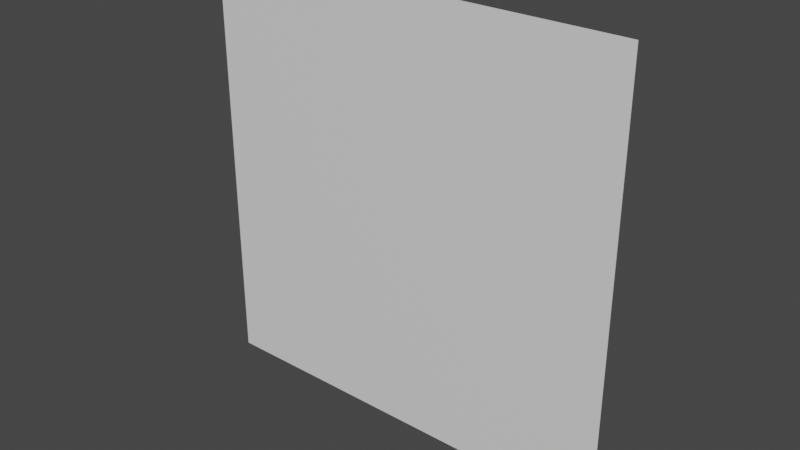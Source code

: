 # Source: rect1x2.blend  (saved by Blender 2.90.8; exported with 4.5.12 LTS)
import bpy
from mathutils import Matrix  # noqa: F401  (used for matrix-valued properties, if any)

bpy.ops.wm.read_factory_settings(use_empty=True)
scene = bpy.context.scene
scene.name = 'Scene'

# ---- collections
col_collection = bpy.data.collections.new('Collection'); scene.collection.children.link(col_collection)

# ---- materials (node trees are filled in below, after node groups)
mat_material = bpy.data.materials.new('Material')
mat_material.alpha_threshold = 0.0
mat_material.use_transparent_shadow = False
mat_material.line_color = (0.0, 0.0, 0.0, 1.0)

# ---- material node trees
mat_material.use_nodes = True; mat_material.node_tree.nodes.clear()
_N = mat_material.node_tree.nodes; _L = mat_material.node_tree.links
n0 = _N.new('ShaderNodeOutputMaterial'); n0.name = 'Material Output'; n0.location = (300, 300)
n1 = _N.new('ShaderNodeBsdfPrincipled'); n1.name = 'Principled BSDF'; n1.location = (10, 300)
n1.distribution = 'GGX'
n1.subsurface_method = 'BURLEY'
n1.inputs[2].default_value = 0.4
n1.inputs[3].default_value = 1.45
n1.inputs[27].default_value = (0.0, 0.0, 0.0, 1.0)
n1.inputs[28].default_value = 1.0
_L.new(n1.outputs[0], n0.inputs[0])
n0.is_active_output = True

# ---- world
world_world = bpy.data.worlds.new('World'); scene.world = world_world
world_world.use_nodes = True; world_world.node_tree.nodes.clear()
_N = world_world.node_tree.nodes; _L = world_world.node_tree.links
n0 = _N.new('ShaderNodeOutputWorld'); n0.name = 'World Output'; n0.location = (300, 300)
n1 = _N.new('ShaderNodeBackground'); n1.name = 'Background'; n1.location = (10, 300)
n1.inputs[0].default_value = (0.05088, 0.05088, 0.05088, 1.0)
_L.new(n1.outputs[0], n0.inputs[0])
n0.is_active_output = True
world_world.color = (0.05088, 0.05088, 0.05088)
world_world.use_sun_shadow = False
world_world.sun_shadow_jitter_overblur = 0.0

# ---- meshes
me_rectangle = bpy.data.meshes.new('rectangle')
me_rectangle.from_pydata([(0.9984, -1.002, 0.003793), (1.002, 0.9984, -0.003787), (-1.002, -0.9984, 0.003787), (-0.9984, 1.002, -0.003793)], [], [(2, 0, 1, 3)])
_uv = me_rectangle.uv_layers.new(name='UVMap')
_uv.uv.foreach_set('vector', [-0.001953, 5.96e-08, 0.9941, -0.001953, 0.9941, 0.998, 0.003906, 0.9971])
me_rectangle.materials.append(mat_material)
me_rectangle.use_remesh_preserve_volume = False
me_rectangle.use_remesh_preserve_attributes = False
me_rectangle.use_mirror_vertex_groups = False
me_rectangle.update()

# ---- objects
ob_rectangle = bpy.data.objects.new('rectangle', me_rectangle)

# ---- transforms, parenting, visibility, modifiers, constraints
ob_rectangle.location = (-0.00382, 0.0002698, 0.002117)
ob_rectangle.rotation_euler = (1.571, -3.142, -0.0)
ob_rectangle.lock_rotations_4d = False
ob_rectangle.empty_display_type = 'ARROWS'
ob_rectangle.lineart.crease_threshold = 0.0

# ---- collection membership
col_collection.objects.link(ob_rectangle)

# ---- scene / render settings (as saved in the file)
scene.frame_start = 1; scene.frame_end = 250; scene.frame_set(1)
scene.render.engine = 'BLENDER_EEVEE_NEXT'
scene.cycles.use_denoising = False
scene.cycles.samples = 128
scene.cycles.sampling_pattern = 'TABULATED_SOBOL'
scene.cycles.use_adaptive_sampling = False
scene.cycles.use_light_tree = False
scene.view_settings.view_transform = 'Filmic'
bpy.context.view_layer.update()

# ---- added for rendering (the .blend has no active camera and no usable light): camera, sun
cam_auto = bpy.data.cameras.new('AutoCamera')
cam_auto.lens = 50.0
cam_auto.sensor_width = 36.0
cam_auto.clip_end = 1000.0
ob_auto_camera = bpy.data.objects.new('AutoCamera', cam_auto)
scene.collection.objects.link(ob_auto_camera)
ob_auto_camera.location = (2.61929, -3.14746, 2.10061)
ob_auto_camera.rotation_euler = (1.09748, -7.21219e-08, 0.694738)
scene.camera = ob_auto_camera
light_auto_sun = bpy.data.lights.new('AutoSun', 'SUN')
light_auto_sun.energy = 3.0
light_auto_sun.angle = 0.0523599
ob_auto_sun = bpy.data.objects.new('AutoSun', light_auto_sun)
scene.collection.objects.link(ob_auto_sun)
ob_auto_sun.rotation_euler = (0.872665, 0.174533, 0.523599)
bpy.context.view_layer.update()
